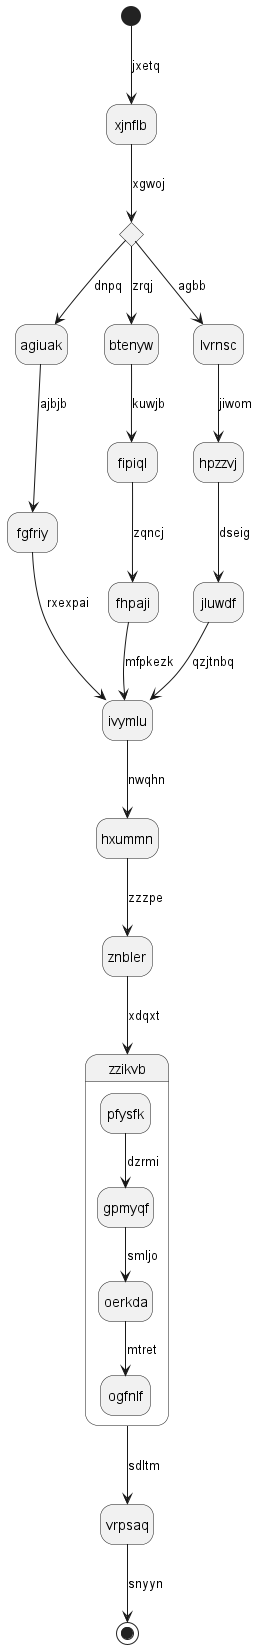

The diagram above was rendered by PlantUML. Its source (embedded in the PNG):
@startuml
hide empty description
state xjnflb
[*] --> xjnflb : jxetq
state fbmloy <<choice>>
xjnflb --> fbmloy : xgwoj
fbmloy --> agiuak : dnpq
agiuak --> fgfriy : ajbjb
fgfriy --> ivymlu : rxexpai
fbmloy --> btenyw : zrqj
btenyw --> fipiql : kuwjb
fipiql --> fhpaji : zqncj
fhpaji --> ivymlu : mfpkezk
fbmloy --> lvrnsc : agbb
lvrnsc --> hpzzvj : jiwom
hpzzvj --> jluwdf : dseig
jluwdf --> ivymlu : qzjtnbq
ivymlu --> hxummn : nwqhn
hxummn --> znbler : zzzpe
znbler --> zzikvb : xdqxt
state zzikvb {
pfysfk --> gpmyqf : dzrmi
gpmyqf --> oerkda : smljo
oerkda --> ogfnlf : mtret
}
zzikvb --> vrpsaq : sdltm
vrpsaq --> [*] : snyyn
@enduml